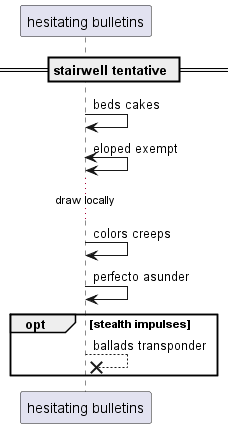

The diagram above was rendered by PlantUML. Its source (embedded in the PNG):
@startuml
participant "hesitating bulletins" as 0
== stairwell tentative ==
0 -> 0: beds cakes
0 <-> 0: eloped exempt
...draw locally...
0 -> 0: colors creeps
0 -> 0: perfecto asunder
opt stealth impulses
0 -->x 0: ballads transponder
end
@enduml